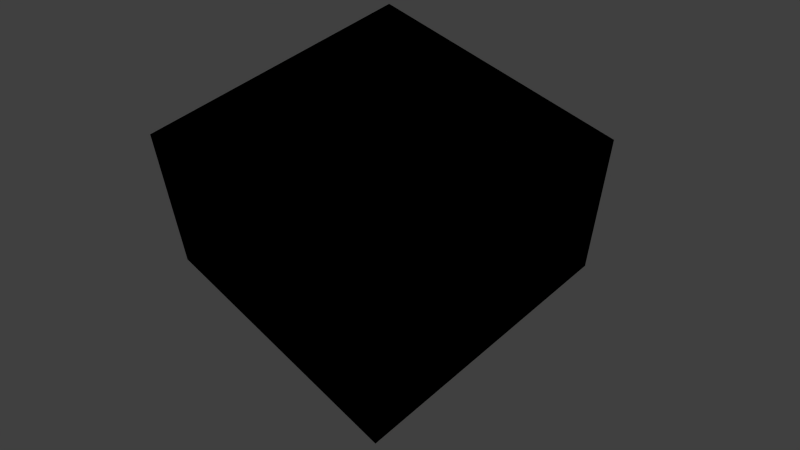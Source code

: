 # Source: test_suite.blend  (saved by Blender 2.62.0; exported with 4.5.12 LTS)
import bpy
from mathutils import Matrix  # noqa: F401  (used for matrix-valued properties, if any)

bpy.ops.wm.read_factory_settings(use_empty=True)
scene = bpy.context.scene
scene.name = 'test_2'

# ---- collections
col_collection_1_001 = bpy.data.collections.new('Collection 1.001'); scene.collection.children.link(col_collection_1_001)

# ---- materials (node trees are filled in below, after node groups)
mat_gypsum_wall = bpy.data.materials.new('Gypsum wall')
mat_gypsum_wall.alpha_threshold = 0.0
mat_gypsum_wall.use_transparent_shadow = False
mat_gypsum_wall.diffuse_color = (0.6094, 0.8, 0.5639, 1.0)
mat_gypsum_wall.roughness = 0.5
mat_gypsum_wall.line_color = (0.0, 0.0, 0.0, 1.0)
mat_burner_bc = bpy.data.materials.new('Burner bc')
mat_burner_bc.alpha_threshold = 0.0
mat_burner_bc.use_transparent_shadow = False
mat_burner_bc.diffuse_color = (0.8, 0.0, 0.0, 1.0)
mat_burner_bc.roughness = 0.5
mat_burner_bc.line_color = (0.0, 0.0, 0.0, 1.0)
mat_open = bpy.data.materials.new('OPEN')
mat_open.alpha_threshold = 0.0
mat_open.use_transparent_shadow = False
mat_open.diffuse_color = (0.2, 0.8, 0.8, 1.0)
mat_open.roughness = 0.5
mat_open.line_color = (0.0, 0.0, 0.0, 0.2)
mat_other = bpy.data.materials.new('Other')
mat_other.alpha_threshold = 0.0
mat_other.use_transparent_shadow = False
mat_other.diffuse_color = (0.8, 0.3602, 0.7333, 1.0)
mat_other.roughness = 0.5
mat_other.line_color = (0.0, 0.0, 0.0, 1.0)
mat_glass = bpy.data.materials.new('Glass')
mat_glass.alpha_threshold = 0.0
mat_glass.use_transparent_shadow = False
mat_glass.diffuse_color = (0.0, 0.8, 0.7811, 1.0)
mat_glass.roughness = 0.5
mat_glass.line_color = (0.0, 0.0, 0.0, 0.2)
mat_inert = bpy.data.materials.new('INERT')
mat_inert.alpha_threshold = 0.0
mat_inert.use_transparent_shadow = False
mat_inert.diffuse_color = (0.8, 0.8, 0.2, 1.0)
mat_inert.roughness = 0.5
mat_inert.line_color = (0.0, 0.0, 0.0, 1.0)

# ---- material node trees

# ---- world
world_world = bpy.data.worlds.new('World'); scene.world = world_world
world_world.color = (0.05088, 0.05088, 0.05088)
world_world.use_sun_shadow = False
world_world.sun_shadow_jitter_overblur = 0.0
world_world.cycles.sampling_method = 'MANUAL'
world_world.cycles.sample_map_resolution = 256

# ---- cameras
cam_camera = bpy.data.cameras.new('Camera')
cam_camera.clip_end = 100.0
cam_camera.lens = 35.0
cam_camera.sensor_width = 32.0
cam_camera.sensor_height = 18.0
cam_camera.ortho_scale = 7.314
cam_camera.dof.focus_distance = 0.0
cam_camera.dof.aperture_fstop = 128.0

# ---- lights
light_lamp = bpy.data.lights.new('Lamp', 'POINT')
light_lamp.transmission_factor = 0.0
light_lamp.energy = 100.0
light_lamp.shadow_buffer_clip_start = 0.5
light_lamp.shadow_soft_size = 1.0
light_lamp.shadow_maximum_resolution = 0.006
light_lamp.use_absolute_resolution = True
light_lamp.cycles.use_multiple_importance_sampling = False
light_spot = bpy.data.lights.new('Spot', 'POINT')
light_spot.transmission_factor = 0.0
light_spot.cutoff_distance = 30.0
light_spot.energy = 100.0
light_spot.shadow_buffer_clip_start = 1.001
light_spot.shadow_soft_size = 1.0
light_spot.shadow_maximum_resolution = 0.006
light_spot.use_absolute_resolution = True
light_spot.cycles.use_multiple_importance_sampling = False

# ---- meshes
me_mesh_004 = bpy.data.meshes.new('Mesh.004')
me_mesh_004.from_pydata([(1.0, 1.0, -1.0), (1.0, -1.0, -1.0), (-1.0, -1.0, -1.0), (-1.0, 1.0, -1.0), (-1.0, 1.0, 1.0), (-1.0, -1.0, 1.0), (1.0, -1.0, 1.0), (1.0, 1.0, 1.0)], [], [(0, 1, 2, 3), (0, 7, 6, 1), (1, 6, 5, 2), (2, 5, 4, 3), (7, 0, 3, 4), (4, 5, 6, 7)])
me_mesh_004.materials.append(mat_gypsum_wall)
me_mesh_004.use_remesh_preserve_volume = False
me_mesh_004.use_remesh_preserve_attributes = False
me_mesh_004.use_mirror_vertex_groups = False
me_mesh_004.update()
me_mesh_005 = bpy.data.meshes.new('Mesh.005')
me_mesh_005.from_pydata([(1.0, 1.0, 1.0), (1.0, -1.0, 1.0), (-1.0, -1.0, 1.0), (-1.0, 1.0, 1.0)], [], [(0, 3, 2, 1)])
me_mesh_005.materials.append(mat_burner_bc)
me_mesh_005.use_remesh_preserve_volume = False
me_mesh_005.use_remesh_preserve_attributes = False
me_mesh_005.use_mirror_vertex_groups = False
me_mesh_005.update()
me_external_bc = bpy.data.meshes.new('External bc')
me_external_bc.from_pydata([(1.0, 1.0, 0.0), (1.0, -1.0, 0.0), (-1.0, -1.0, 0.0), (-1.0, 1.0, 0.0), (-1.0, 1.0, 3.0), (-1.0, -1.0, 3.0), (1.0, -1.0, 3.0), (1.0, 1.0, 3.0)], [], [(2, 3, 4, 5), (3, 0, 7, 4), (0, 1, 6, 7), (1, 2, 5, 6), (5, 4, 7, 6)])
me_external_bc.materials.append(mat_open)
me_external_bc.use_remesh_preserve_volume = False
me_external_bc.use_remesh_preserve_attributes = False
me_external_bc.use_mirror_vertex_groups = False
me_external_bc.update()
me_mesh_011 = bpy.data.meshes.new('Mesh.011')
me_mesh_011.from_pydata([(0.1414, 0.1414, 0.0), (0.1782, -0.0908, 0.0), (-0.03129, -0.1975, 0.0), (-0.1975, -0.03129, 0.0), (-0.0908, 0.1782, 0.0), (0.0, 0.0, 0.0)], [], [(5, 0, 1), (5, 1, 2), (5, 2, 3), (5, 3, 4), (4, 0, 5)])
me_mesh_011.materials.append(mat_other)
me_mesh_011.use_remesh_preserve_volume = False
me_mesh_011.use_remesh_preserve_attributes = False
me_mesh_011.use_mirror_vertex_groups = False
me_mesh_011.update()
me_mesh_010 = bpy.data.meshes.new('Mesh.010')
me_mesh_010.from_pydata([(-1.4, 0.5, 8.97e-07), (-1.4, -0.5, 8.97e-07), (-1.541, 0.5, 9.877e-07), (-1.541, -0.5, 9.877e-07), (-1.4, 0.5, 2.0), (-1.541, 0.5, 2.0), (-1.4, -0.5, 2.0), (-1.541, -0.5, 2.0)], [], [(1, 0, 2, 3), (2, 0, 4, 5), (1, 3, 7, 6), (0, 1, 6, 4), (3, 2, 5, 7), (7, 5, 4, 6)])
me_mesh_010.materials.append(mat_glass)
me_mesh_010.use_remesh_preserve_volume = False
me_mesh_010.use_remesh_preserve_attributes = False
me_mesh_010.use_mirror_vertex_groups = False
me_mesh_010.update()
me_mesh_684 = bpy.data.meshes.new('Mesh.684')
me_mesh_684.from_pydata([(-1.0, -1.0, 0.0), (-1.0, -1.0, 0.3), (-1.0, -1.0, 0.6), (-1.0, -1.0, 0.9), (-1.0, -1.0, 1.2), (-1.0, -1.0, 1.5), (-1.0, -1.0, 1.8), (-1.0, -1.0, 2.1), (-1.0, -1.0, 2.4)], [(7, 8), (6, 7), (5, 6), (4, 5), (3, 4), (2, 3), (1, 2), (0, 1)], [])
me_mesh_684.materials.append(mat_other)
me_mesh_684.use_remesh_preserve_volume = False
me_mesh_684.use_remesh_preserve_attributes = False
me_mesh_684.use_mirror_vertex_groups = False
me_mesh_684.update()
me_mesh_683 = bpy.data.meshes.new('Mesh.683')
me_mesh_683.from_pydata([(1.217, 0.04278, 0.0), (0.02946, -1.235, 0.0), (-1.271, 1.307, 0.0)], [(0, 2), (1, 2)], [])
me_mesh_683.materials.append(mat_other)
me_mesh_683.use_remesh_preserve_volume = False
me_mesh_683.use_remesh_preserve_attributes = False
me_mesh_683.use_mirror_vertex_groups = False
me_mesh_683.update()
me_mesh_682 = bpy.data.meshes.new('Mesh.682')
me_mesh_682.from_pydata([(0.1414, 0.1414, 0.0), (0.1782, -0.0908, 0.0), (-0.03129, -0.1975, 0.0), (-0.1975, -0.03129, 0.0), (-0.0908, 0.1782, 0.0), (0.0, 0.0, 0.0)], [], [(5, 0, 1), (5, 1, 2), (5, 2, 3), (5, 3, 4), (4, 0, 5)])
me_mesh_682.materials.append(mat_other)
me_mesh_682.use_remesh_preserve_volume = False
me_mesh_682.use_remesh_preserve_attributes = False
me_mesh_682.use_mirror_vertex_groups = False
me_mesh_682.update()
me_mesh_106 = bpy.data.meshes.new('Mesh.106')
me_mesh_106.from_pydata([(1.0, 1.0, 0.5), (1.0, -1.0, 0.5), (-1.0, -1.0, 0.5), (-1.0, 1.0, 0.5), (-2.0, -1.0, 2.0), (-2.0, -1.0, 4.0), (-2.0, 1.0, 4.0), (-2.0, 1.0, 2.0)], [], [(0, 3, 2, 1), (6, 5, 4, 7)])
me_mesh_106.materials.append(mat_other)
me_mesh_106.use_remesh_preserve_volume = False
me_mesh_106.use_remesh_preserve_attributes = False
me_mesh_106.use_mirror_vertex_groups = False
me_mesh_106.update()
me_mesh_105 = bpy.data.meshes.new('Mesh.105')
me_mesh_105.from_pydata([(1.0, 1.0, 0.0), (1.0, -1.0, 0.0), (-1.0, -1.0, 0.0), (-1.0, 1.0, 0.0), (-2.5, -1.0, 2.0), (-2.5, -1.0, 4.0), (-2.5, 1.0, 4.0), (-2.5, 1.0, 2.0)], [], [(0, 3, 2, 1), (6, 5, 4, 7)])
me_mesh_105.materials.append(mat_other)
me_mesh_105.use_remesh_preserve_volume = False
me_mesh_105.use_remesh_preserve_attributes = False
me_mesh_105.use_mirror_vertex_groups = False
me_mesh_105.update()
me_ceiling = bpy.data.meshes.new('Ceiling')
me_ceiling.from_pydata([(-4.768e-07, -1.4, 3.2), (0.3623, -1.352, 3.2), (0.7, -1.212, 3.2), (0.9899, -0.9899, 3.2), (1.212, -0.7, 3.2), (1.352, -0.3623, 3.2), (1.4, 0.0, 3.2), (1.4, 1.4, 3.2), (-1.4, 1.4, 3.2), (-1.4, -1.4, 3.2), (-4.768e-07, -1.4, 3.0), (0.3623, -1.352, 3.0), (0.7, -1.212, 3.0), (0.9899, -0.9899, 3.0), (1.212, -0.7, 3.0), (1.352, -0.3623, 3.0), (1.4, 0.0, 3.0), (1.4, 1.4, 3.0), (-1.4, 1.4, 3.0), (-1.4, -1.4, 3.0)], [], [(8, 6, 7), (6, 0, 5), (3, 4, 1), (3, 1, 2), (5, 0, 1, 4), (9, 0, 6, 8), (17, 16, 18), (15, 10, 16), (11, 14, 13), (12, 11, 13), (11, 10, 15, 14), (16, 10, 19, 18), (2, 1, 11, 12), (1, 0, 10, 11), (6, 5, 15, 16), (7, 6, 16, 17), (9, 8, 18, 19), (5, 4, 14, 15), (3, 2, 12, 13), (4, 3, 13, 14), (8, 7, 17, 18), (0, 9, 19, 10)])
me_ceiling.materials.append(mat_gypsum_wall)
me_ceiling.use_remesh_preserve_volume = False
me_ceiling.use_remesh_preserve_attributes = False
me_ceiling.use_mirror_vertex_groups = False
me_ceiling.update()
me_mesh_002 = bpy.data.meshes.new('Mesh.002')
me_mesh_002.from_pydata([(0.8133, -1.377, 0.0), (0.8288, -1.366, 1.146), (0.8, -1.386, 1.16), (1.381, -0.8075, 3.0), (1.366, -0.8288, 1.854), (1.386, -0.8, 1.84), (0.6769, -1.438, 1.309), (0.6389, -1.454, 1.5), (0.4267, -1.542, 0.0), (0.6769, -1.438, 1.691), (0.8, -1.386, 1.84), (0.7954, -1.388, 3.0), (1.388, -0.7954, 0.0), (1.438, -0.6769, 1.309), (1.386, -0.8, 1.16), (0.8288, -1.366, 1.854), (0.9586, -1.266, 1.038), (1.366, -0.8288, 1.146), (1.137, -1.125, 0.0), (1.266, -0.9586, 1.038), (1.125, -1.137, 1.0), (1.454, -0.6389, 1.5), (1.438, -0.6769, 1.691), (1.542, -0.4267, 3.0), (0.9687, -1.258, 1.962), (1.258, -0.9687, 1.962), (1.131, -1.131, 3.0), (1.131, -1.131, 2.0), (0.7, -1.212, 1.16), (0.707, -1.207, 1.146), (0.7, -1.212, 0.0), (1.212, -0.7, 1.84), (1.207, -0.707, 1.854), (1.212, -0.7, 3.0), (0.3623, -1.352, 0.0), (0.5623, -1.269, 1.5), (0.6004, -1.254, 1.309), (0.7, -1.212, 3.0), (0.7, -1.212, 1.84), (0.6004, -1.254, 1.691), (1.212, -0.7, 1.16), (1.254, -0.6004, 1.309), (1.212, -0.7, 0.0), (0.707, -1.207, 1.854), (0.8368, -1.107, 1.038), (1.207, -0.707, 1.146), (0.9899, -0.99, 1.0), (1.107, -0.8368, 1.038), (0.9899, -0.9899, 0.0), (1.269, -0.5623, 1.5), (1.352, -0.3623, 3.0), (1.254, -0.6004, 1.691), (1.107, -0.8368, 1.962), (0.8368, -1.107, 1.962), (0.9899, -0.9899, 3.0), (0.9899, -0.9899, 2.0), (0.01308, -1.6, 0.0), (0.4141, -1.545, 3.0), (0.01308, -1.6, 3.0), (1.545, -0.4141, 0.0), (1.6, -0.01308, 0.0), (1.6, -0.01308, 3.0), (-1.541, -1.541, 3.0), (-1.541, -1.541, 0.0), (1.541, 1.541, 0.0), (1.541, 1.541, 3.0), (-1.541, 1.541, 0.0), (-1.541, 1.541, 3.0), (0.3623, -1.352, 3.0), (-5.722e-07, -1.4, 0.0), (-5.722e-07, -1.4, 3.0), (1.352, -0.3623, 0.0), (1.4, 0.0, 3.0), (1.4, 0.0, 0.0), (-1.4, -1.4, 3.0), (-1.4, -1.4, 0.0), (1.4, 1.4, 3.0), (1.4, 1.4, 0.0), (-1.4, 1.4, 0.0), (-1.4, 1.4, 3.0), (-1.541, -0.5, 9.877e-07), (-1.541, 0.5, 9.877e-07), (-1.4, -0.5, 8.97e-07), (-1.4, -0.5, 2.0), (-1.541, 0.5, 2.0), (-1.4, 0.5, 2.0), (-1.541, -0.5, 2.0), (-1.4, 0.5, 8.97e-07)], [], [(0, 1, 2), (3, 4, 5), (6, 7, 8), (9, 10, 11), (12, 13, 14), (7, 9, 11), (11, 10, 15), (0, 16, 1), (12, 14, 17), (18, 19, 20), (16, 0, 20), (12, 21, 13), (22, 21, 23), (20, 0, 18), (24, 25, 26), (24, 27, 25), (28, 29, 30), (31, 32, 33), (34, 35, 36), (37, 38, 39), (40, 41, 42), (37, 39, 35), (43, 38, 37), (29, 44, 30), (45, 40, 42), (46, 47, 48), (30, 44, 46), (41, 49, 42), (50, 49, 51), (30, 46, 48), (52, 53, 54), (52, 55, 53), (56, 8, 57, 58), (8, 7, 11, 57), (12, 59, 23, 21), (59, 60, 61, 23), (56, 58, 62, 63), (60, 64, 65, 61), (12, 17, 19, 18), (0, 2, 6, 8), (3, 5, 22, 23), (11, 15, 24, 26), (25, 4, 3, 26), (65, 64, 66, 67), (68, 34, 69, 70), (37, 35, 34, 68), (50, 71, 42, 49), (72, 73, 71, 50), (74, 70, 69, 75), (76, 77, 73, 72), (47, 45, 42, 48), (36, 28, 30, 34), (51, 31, 33, 50), (53, 43, 37, 54), (33, 32, 52, 54), (78, 77, 76, 79), (64, 60, 73, 77), (25, 27, 55, 52), (11, 26, 54, 37), (21, 22, 51, 49), (56, 63, 75, 69), (17, 14, 40, 45), (60, 59, 71, 73), (9, 7, 35, 39), (67, 62, 74, 79), (2, 1, 29, 28), (66, 64, 77, 78), (57, 11, 37, 68), (23, 61, 72, 50), (0, 8, 34, 30), (1, 16, 44, 29), (4, 25, 52, 32), (58, 57, 68, 70), (26, 3, 33, 54), (27, 24, 53, 55), (59, 12, 42, 71), (3, 23, 50, 33), (24, 15, 43, 53), (65, 67, 79, 76), (13, 21, 49, 41), (14, 13, 41, 40), (62, 58, 70, 74), (22, 5, 31, 51), (10, 9, 39, 38), (61, 65, 76, 72), (15, 10, 38, 43), (20, 19, 47, 46), (18, 0, 30, 48), (16, 20, 46, 44), (19, 17, 45, 47), (5, 4, 32, 31), (6, 2, 28, 36), (8, 56, 69, 34), (12, 18, 48, 42), (7, 6, 36, 35), (75, 82, 83, 74), (81, 84, 67, 66), (83, 85, 79, 74), (62, 86, 80, 63), (84, 86, 62, 67), (80, 86, 83, 82), (85, 87, 78, 79), (81, 87, 85, 84), (84, 85, 83, 86), (63, 80, 82, 75), (66, 78, 87, 81)])
me_mesh_002.materials.append(mat_gypsum_wall)
me_mesh_002.use_remesh_preserve_volume = False
me_mesh_002.use_remesh_preserve_attributes = False
me_mesh_002.use_mirror_vertex_groups = False
me_mesh_002.update()
me_domain = bpy.data.meshes.new('Domain')
me_domain.from_pydata([(1.0, 1.0, 0.0), (1.0, -1.0, 0.0), (-1.0, -1.0, 0.0), (-1.0, 1.0, 0.0), (-1.0, 1.0, 3.0), (-1.0, -1.0, 3.0), (1.0, -1.0, 3.0), (1.0, 1.0, 3.0)], [], [(2, 3, 4, 5), (3, 0, 7, 4), (0, 1, 6, 7), (1, 2, 5, 6), (5, 4, 7, 6)])
me_domain.materials.append(mat_other)
me_domain.use_remesh_preserve_volume = False
me_domain.use_remesh_preserve_attributes = False
me_domain.use_mirror_vertex_groups = False
me_domain.update()
me_mesh = bpy.data.meshes.new('Mesh')
me_mesh.from_pydata([(1.0, 1.0, 0.0), (1.0, -1.0, 0.0), (-1.0, -1.0, 0.0), (-1.0, 1.0, 0.0)], [], [(0, 3, 2, 1)])
me_mesh.materials.append(mat_inert)
me_mesh.use_remesh_preserve_volume = False
me_mesh.use_remesh_preserve_attributes = False
me_mesh.use_mirror_vertex_groups = False
me_mesh.update()

# ---- objects
ob_box2 = bpy.data.objects.new('Box2', me_mesh_004)
ob_burner2 = bpy.data.objects.new('Burner2', me_mesh_005)
ob_external_bc = bpy.data.objects.new('External bc', me_external_bc)
ob_lamp2 = bpy.data.objects.new('Lamp2', light_lamp)
ob_point_door_breaker = bpy.data.objects.new('Point door breaker', me_mesh_011)
ob_glass_door = bpy.data.objects.new('Glass door', me_mesh_010)
ob_thermocouple_serie = bpy.data.objects.new('Thermocouple serie', me_mesh_684)
ob_beam_detectors = bpy.data.objects.new('Beam detectors', me_mesh_683)
ob_point_smoke_detector = bpy.data.objects.new('Point smoke detector', me_mesh_682)
ob_slices_of_visibility = bpy.data.objects.new('Slices of visibility', me_mesh_106)
ob_slices_of_temp = bpy.data.objects.new('Slices of temp', me_mesh_105)
ob_ceiling = bpy.data.objects.new('Ceiling', me_ceiling)
ob_wall = bpy.data.objects.new('Wall', me_mesh_002)
ob_domain = bpy.data.objects.new('Domain', me_domain)
ob_ground = bpy.data.objects.new('Ground', me_mesh)
ob_lamp = bpy.data.objects.new('Lamp', light_spot)
ob_camera = bpy.data.objects.new('Camera', cam_camera)

# ---- transforms, parenting, visibility, modifiers, constraints
ob_box2.location = (0.6, -0.4, 0.5)
ob_box2.scale = (0.25, 0.25, 0.5)
ob_box2.empty_display_type = 'ARROWS'
ob_box2.lineart.crease_threshold = 0.0
ob_burner2.location = (0.6, -0.4, 0.51)
ob_burner2.scale = (0.25, 0.25, 0.5)
ob_burner2.empty_display_type = 'ARROWS'
ob_burner2.lineart.crease_threshold = 0.0
ob_external_bc.location = (0.0, 0.0, 0.0)
ob_external_bc.scale = (2.5, 2.5, 1.0)
ob_external_bc.empty_display_type = 'ARROWS'
ob_external_bc.show_transparent = True
ob_external_bc.lineart.crease_threshold = 0.0
ob_lamp2.location = (-3.944, -2.239, 1.214)
ob_lamp2.empty_display_type = 'ARROWS'
ob_lamp2.lineart.crease_threshold = 0.0
ob_point_door_breaker.location = (-1.3, 0.0, 2.0)
ob_point_door_breaker.empty_display_type = 'ARROWS'
ob_point_door_breaker.lineart.crease_threshold = 0.0
ob_glass_door.location = (-0.45, 0.0, 0.0)
ob_glass_door.scale = (0.7071, 1.0, 1.0)
ob_glass_door.empty_display_type = 'ARROWS'
ob_glass_door.show_transparent = True
ob_glass_door.lineart.crease_threshold = 0.0
ob_thermocouple_serie.location = (1.0, 1.0, 0.1)
ob_thermocouple_serie.empty_display_type = 'ARROWS'
ob_thermocouple_serie.show_axis = True
ob_thermocouple_serie.lineart.crease_threshold = 0.0
ob_beam_detectors.location = (0.0, 0.0, 2.5)
ob_beam_detectors.scale = (1.0, 1.0, 1.0)
ob_beam_detectors.empty_display_type = 'ARROWS'
ob_beam_detectors.display_type = 'WIRE'
ob_beam_detectors.lineart.crease_threshold = 0.0
ob_point_smoke_detector.location = (0.0, 0.0, 2.7)
ob_point_smoke_detector.empty_display_type = 'ARROWS'
ob_point_smoke_detector.lineart.crease_threshold = 0.0
ob_slices_of_visibility.location = (2.5, 0.6, 0.0)
ob_slices_of_visibility.rotation_euler = (1.571, 0.0, 0.0)
ob_slices_of_visibility.empty_display_type = 'ARROWS'
ob_slices_of_visibility.hide_render = True
ob_slices_of_visibility.lineart.crease_threshold = 0.0
ob_slices_of_temp.location = (2.5, 0.6, 0.0)
ob_slices_of_temp.rotation_euler = (1.571, 0.0, 0.0)
ob_slices_of_temp.empty_display_type = 'ARROWS'
ob_slices_of_temp.hide_render = True
ob_slices_of_temp.lineart.crease_threshold = 0.0
ob_ceiling.location = (0.0, 0.0, -0.2)
ob_ceiling.empty_display_type = 'ARROWS'
ob_ceiling.hide_viewport = True
ob_ceiling.lineart.crease_threshold = 0.0
ob_wall.location = (0.0, 0.0, 0.0)
ob_wall.empty_display_type = 'ARROWS'
ob_wall.show_transparent = True
ob_wall.lineart.crease_threshold = 0.0
ob_domain.location = (0.0, 0.0, 0.0)
ob_domain.scale = (2.5, 2.5, 1.0)
ob_domain.empty_display_type = 'ARROWS'
ob_domain.hide_viewport = True
ob_domain.lineart.crease_threshold = 0.0
ob_ground.location = (0.0, 0.0, 0.0)
ob_ground.scale = (2.5, 2.5, 1.0)
ob_ground.empty_display_type = 'ARROWS'
ob_ground.lineart.crease_threshold = 0.0
ob_lamp.location = (2.076, 2.005, 6.904)
ob_lamp.rotation_euler = (0.6503, 0.05522, 2.215)
ob_lamp.lock_rotations_4d = False
ob_lamp.empty_display_type = 'ARROWS'
ob_lamp.color = (0.0, 0.0, 0.0, 0.0)
ob_lamp.lineart.crease_threshold = 0.0
ob_camera.location = (7.481, -6.508, 12.0)
ob_camera.rotation_euler = (0.733, 0.01082, 0.8149)
ob_camera.lock_rotations_4d = False
ob_camera.empty_display_type = 'ARROWS'
ob_camera.color = (0.0, 0.0, 0.0, 0.0)
ob_camera.display_type = 'WIRE'
ob_camera.lineart.crease_threshold = 0.0

# ---- collection membership
col_collection_1_001.objects.link(ob_box2)
col_collection_1_001.objects.link(ob_burner2)
col_collection_1_001.objects.link(ob_external_bc)
col_collection_1_001.objects.link(ob_lamp2)
col_collection_1_001.objects.link(ob_point_door_breaker)
col_collection_1_001.objects.link(ob_glass_door)
col_collection_1_001.objects.link(ob_thermocouple_serie)
col_collection_1_001.objects.link(ob_beam_detectors)
col_collection_1_001.objects.link(ob_point_smoke_detector)
col_collection_1_001.objects.link(ob_slices_of_visibility)
col_collection_1_001.objects.link(ob_slices_of_temp)
col_collection_1_001.objects.link(ob_ceiling)
col_collection_1_001.objects.link(ob_wall)
col_collection_1_001.objects.link(ob_domain)
col_collection_1_001.objects.link(ob_ground)
col_collection_1_001.objects.link(ob_lamp)
col_collection_1_001.objects.link(ob_camera)

# ---- scene / render settings (as saved in the file)
scene.camera = ob_camera
scene.frame_start = 1; scene.frame_end = 250; scene.frame_set(1)
scene.render.engine = 'BLENDER_EEVEE_NEXT'
scene.render.image_settings.color_mode = 'RGB'
scene.render.image_settings.compression = 90
scene.render.resolution_percentage = 25
scene.render.pixel_aspect_x = 100.0
scene.render.pixel_aspect_y = 100.0
scene.render.dither_intensity = 0.0
scene.render.bake_margin = 2
scene.render.bake_bias = 0.0
scene.cycles.use_denoising = False
scene.cycles.samples = 10
scene.cycles.sampling_pattern = 'TABULATED_SOBOL'
scene.cycles.light_sampling_threshold = 0.0
scene.cycles.use_adaptive_sampling = False
scene.cycles.use_light_tree = False
scene.cycles.blur_glossy = 0.0
scene.cycles.volume_bounces = 1
scene.cycles.pixel_filter_type = 'GAUSSIAN'
scene.cycles.sample_clamp_indirect = 0.0
scene.view_settings.view_transform = 'Standard'
bpy.context.view_layer.update()
